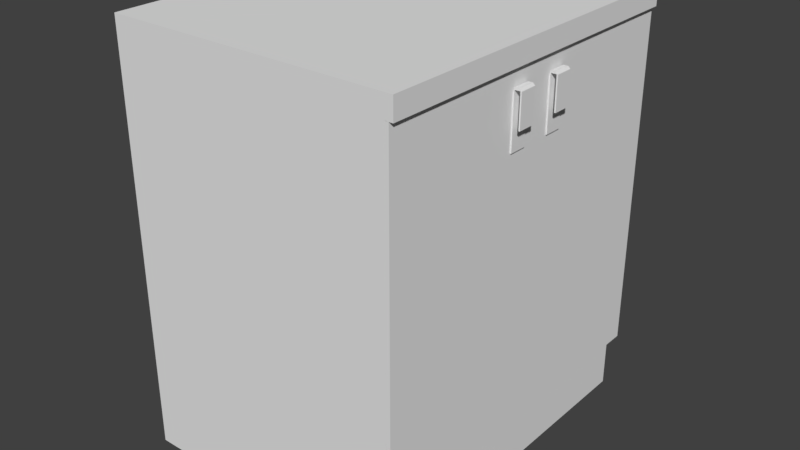 # Source: Counter.blend  (saved by Blender 2.78.0; exported with 4.5.12 LTS)
import bpy
from mathutils import Matrix  # noqa: F401  (used for matrix-valued properties, if any)

bpy.ops.wm.read_factory_settings(use_empty=True)
scene = bpy.context.scene
scene.name = 'Scene'

# ---- collections
col_collection_1 = bpy.data.collections.new('Collection 1'); scene.collection.children.link(col_collection_1)

# ---- materials (node trees are filled in below, after node groups)
mat_countertoptex = bpy.data.materials.new('CounterTopTex')
mat_countertoptex.alpha_threshold = 0.0
mat_countertoptex.use_transparent_shadow = False
mat_countertoptex.roughness = 0.5
mat_counterdoortex = bpy.data.materials.new('CounterDoorTex')
mat_counterdoortex.alpha_threshold = 0.0
mat_counterdoortex.use_transparent_shadow = False
mat_counterdoortex.roughness = 0.5
mat_counterhandletex = bpy.data.materials.new('CounterHandleTex')
mat_counterhandletex.alpha_threshold = 0.0
mat_counterhandletex.use_transparent_shadow = False
mat_counterhandletex.roughness = 0.5

# ---- node groups
ng_auto_smooth = bpy.data.node_groups.new('Auto Smooth', 'GeometryNodeTree')
_s = ng_auto_smooth.interface.new_socket(name='Geometry', in_out='OUTPUT', socket_type='NodeSocketGeometry')
_s = ng_auto_smooth.interface.new_socket(name='Geometry', in_out='INPUT', socket_type='NodeSocketGeometry')
_s = ng_auto_smooth.interface.new_socket(name='Angle', in_out='INPUT', socket_type='NodeSocketFloat')
_s.subtype = 'ANGLE'
_s.min_value = 0.0
_s.max_value = 3.142
ng_auto_smooth.is_modifier = True
_N = ng_auto_smooth.nodes; _L = ng_auto_smooth.links
n0 = _N.new('NodeGroupOutput'); n0.name = 'Group Output'; n0.location = (480, -100)
n1 = _N.new('NodeGroupInput'); n1.name = 'Group Input'; n1.location = (-420, -300)
n2 = _N.new('NodeGroupInput'); n2.name = 'Group Input.001'; n2.location = (-60, -100)
n3 = _N.new('GeometryNodeSetShadeSmooth'); n3.name = 'Set Shade Smooth'; n3.location = (120, -100)
n3.domain = 'EDGE'
n4 = _N.new('GeometryNodeSetShadeSmooth'); n4.name = 'Set Shade Smooth.001'; n4.location = (300, -100)
n5 = _N.new('GeometryNodeInputMeshEdgeAngle'); n5.name = 'Edge Angle'; n5.location = (-420, -220)
n6 = _N.new('GeometryNodeInputEdgeSmooth'); n6.name = 'Is Edge Smooth'; n6.location = (-60, -160)
n7 = _N.new('GeometryNodeInputShadeSmooth'); n7.name = 'Is Face Smooth'; n7.location = (-240, -340)
n8 = _N.new('FunctionNodeBooleanMath'); n8.name = 'Boolean Math'; n8.location = (-60, -220)
n9 = _N.new('FunctionNodeCompare'); n9.name = 'Compare'; n9.location = (-240, -180)
n9.operation = 'LESS_EQUAL'
_L.new(n5.outputs[0], n9.inputs[0])
_L.new(n4.outputs[0], n0.inputs[0])
_L.new(n1.outputs[1], n9.inputs[1])
_L.new(n9.outputs[0], n8.inputs[0])
_L.new(n7.outputs[0], n8.inputs[1])
_L.new(n2.outputs[0], n3.inputs[0])
_L.new(n6.outputs[0], n3.inputs[1])
_L.new(n3.outputs[0], n4.inputs[0])
_L.new(n8.outputs[0], n3.inputs[2])
n0.is_active_output = True

# ---- material node trees

# ---- world
world_world = bpy.data.worlds.new('World'); scene.world = world_world
world_world.color = (0.05088, 0.05088, 0.05088)
world_world.use_sun_shadow = False
world_world.sun_shadow_jitter_overblur = 0.0
world_world.cycles.sampling_method = 'MANUAL'

# ---- meshes
me_plane = bpy.data.meshes.new('Plane')
me_plane.from_pydata([(-100.0, -100.0, 0.0), (100.0, -100.0, 0.0), (-100.0, 100.0, 0.0), (100.0, 100.0, 0.0), (-100.0, -100.0, 15.0), (100.0, -100.0, 15.0), (-100.0, 100.0, 15.0), (100.0, 100.0, 15.0), (-100.0, 100.0, 100.0), (-100.0, -100.0, 100.0), (100.0, -100.0, 100.0), (100.0, 100.0, 100.0), (-100.0, 100.0, 105.0), (-100.0, -100.0, 105.0), (100.0, -100.0, 105.0), (100.0, 100.0, 105.0), (105.0, -100.0, 15.0), (105.0, 100.0, 15.0), (105.0, -100.0, 100.0), (105.0, 100.0, 100.0), (105.0, -100.0, 105.0), (105.0, 100.0, 105.0), (111.0, -100.0, 105.0), (111.0, 100.0, 105.0), (111.0, 100.0, 100.0), (111.0, -100.0, 100.0)], [], [(0, 2, 3, 1), (1, 3, 7, 5), (2, 0, 4, 6), (3, 2, 6, 7), (0, 1, 5, 4), (6, 4, 9, 8), (7, 6, 8, 11), (4, 5, 10, 9), (13, 14, 15, 12), (8, 9, 13, 12), (11, 8, 12, 15), (9, 10, 14, 13), (11, 15, 21, 19), (7, 11, 19, 17), (16, 17, 19, 18), (20, 18, 25, 22), (15, 14, 20, 21), (5, 7, 17, 16), (10, 5, 16, 18), (14, 10, 18, 20), (22, 25, 24, 23), (21, 20, 22, 23), (18, 19, 24, 25), (19, 21, 23, 24)])
_uv = me_plane.uv_layers.new(name='UVMap')
_uv.uv.foreach_set('vector', [0.9524, 0.4866, 0.4762, 0.4866, 0.4762, 1.114e-07, 0.9524, 0.0, 0.9881, 0.0, 0.9881, 0.4866, 0.9524, 0.4866, 0.9524, 1.856e-08, 0.2381, 0.5134, 0.2381, 1.0, 0.2024, 1.0, 0.2024, 0.5134, 0.9762, 0.5134, 0.9762, 1.0, 0.9405, 1.0, 0.9405, 0.5134, 0.4762, 1.0, 0.4762, 0.5134, 0.5119, 0.5134, 0.5119, 1.0, 0.2024, 0.5134, 0.2024, 1.0, 3.633e-08, 1.0, 0.0, 0.5134, 0.9405, 0.5134, 0.9405, 1.0, 0.7381, 1.0, 0.7381, 0.5134, 0.5119, 1.0, 0.5119, 0.5134, 0.7143, 0.5134, 0.7143, 1.0, 1.09e-07, 0.5134, 0.0, 0.02672, 0.4762, 0.02671, 0.4762, 0.5134, 0.4666, 0.5134, 0.4666, 1.0, 0.4547, 1.0, 0.4547, 0.5134, 0.7381, 0.5134, 0.7381, 1.0, 0.7262, 1.0, 0.7262, 0.5134, 0.7143, 1.0, 0.7143, 0.5134, 0.7262, 0.5134, 0.7262, 1.0, 0.7381, 0.5134, 0.7262, 0.5134, 0.7262, 0.5012, 0.7381, 0.5012, 0.9405, 0.5134, 0.7381, 0.5134, 0.7381, 0.5012, 0.9405, 0.5012, 0.4405, 0.5134, 0.4405, 1.0, 0.2381, 1.0, 0.2381, 0.5134, 0.7262, 0.5012, 0.7143, 0.5012, 0.7143, 0.4866, 0.7262, 0.4866, 0.4762, 0.02671, 0.0, 0.02672, 0.0, 0.01455, 0.4762, 0.01455, 0.9881, 0.4866, 0.9881, 0.0, 1.0, 0.0, 1.0, 0.4866, 0.7143, 0.5134, 0.5119, 0.5134, 0.5119, 0.5012, 0.7143, 0.5012, 0.7262, 0.5134, 0.7143, 0.5134, 0.7143, 0.5012, 0.7262, 0.5012, 0.9762, 0.4866, 0.9881, 0.4866, 0.9881, 0.9733, 0.9762, 0.9733, 0.4762, 0.01455, 0.0, 0.01455, 0.0, 1.114e-07, 0.4762, 0.0, 0.4405, 1.0, 0.4405, 0.5134, 0.4547, 0.5134, 0.4547, 1.0, 0.7381, 0.5012, 0.7262, 0.5012, 0.7262, 0.4866, 0.7381, 0.4866])
me_plane.materials.append(mat_countertoptex)
me_plane.use_remesh_preserve_volume = False
me_plane.use_remesh_preserve_attributes = False
me_plane.use_mirror_vertex_groups = False
me_plane.update()
me_plane_002 = bpy.data.meshes.new('Plane.002')
me_plane_002.from_pydata([(-100.0, -100.0, 0.0), (100.0, -100.0, 0.0), (-100.0, 100.0, 0.0), (100.0, 100.0, 0.0), (-100.0, 100.0, 1.55), (-100.0, -100.0, 1.55), (100.0, -100.0, 1.55), (100.0, 100.0, 1.55)], [], [(0, 2, 3, 1), (5, 6, 7, 4), (1, 3, 7, 6), (2, 0, 5, 4), (3, 2, 4, 7), (0, 1, 6, 5)])
_uv = me_plane_002.uv_layers.new(name='UVMap')
_uv.uv.foreach_set('vector', [0.9699, 0.5, 2.22e-07, 0.5, 0.0, 1.144e-07, 0.9699, 0.0, 2.22e-07, 1.0, 0.0, 0.5, 0.9699, 0.5, 0.9699, 1.0, 0.9774, 0.0, 0.9774, 0.5, 0.9699, 0.5, 0.9699, 0.0, 1.0, 0.0, 1.0, 0.5, 0.9925, 0.5, 0.9925, 0.0, 0.9925, 0.0, 0.9925, 0.5, 0.985, 0.5, 0.985, 0.0, 0.9774, 0.5, 0.9774, 0.0, 0.985, 0.0, 0.985, 0.5])
me_plane_002.materials.append(mat_counterdoortex)
me_plane_002.use_remesh_preserve_volume = False
me_plane_002.use_remesh_preserve_attributes = False
me_plane_002.use_mirror_vertex_groups = False
me_plane_002.update()
me_plane_004 = bpy.data.meshes.new('Plane.004')
me_plane_004.from_pydata([(-23.89, -100.0, -1.462), (76.11, -100.0, -1.462), (-23.89, 100.0, -1.462), (76.11, 100.0, -1.462), (-23.89, 100.0, -0.9623), (-23.89, -100.0, -0.9623), (76.11, -100.0, -0.9623), (76.11, 100.0, -0.9623), (-31.97, 100.0, -0.8516), (-31.97, -100.0, -0.8516), (-27.97, 100.0, -0.851), (-27.97, -100.0, -0.851), (-31.97, 100.0, 0.7646), (-31.97, -100.0, 0.7646), (-27.97, 100.0, 0.7651), (-27.97, -100.0, 0.7651), (-27.96, 100.0, 1.506), (-27.96, -100.0, 1.506), (-27.97, 100.0, 1.006), (-27.97, -100.0, 1.006), (35.7, 100.0, 1.505), (35.7, -100.0, 1.505), (35.69, 100.0, 1.005), (35.69, -100.0, 1.005)], [], [(0, 2, 3, 1), (5, 6, 7, 4), (3, 2, 4, 7), (0, 1, 6, 5), (1, 3, 7, 6), (4, 2, 8, 10), (10, 8, 12, 14), (5, 4, 10, 11), (2, 0, 9, 8), (0, 5, 11, 9), (13, 15, 19, 17), (8, 9, 13, 12), (9, 11, 15, 13), (11, 10, 14, 15), (18, 16, 20, 22), (15, 14, 18, 19), (14, 12, 16, 18), (12, 13, 17, 16), (20, 21, 23, 22), (16, 17, 21, 20), (17, 19, 23, 21), (19, 18, 22, 23)])
_uv = me_plane_004.uv_layers.new(name='UVMap')
_uv.uv.foreach_set('vector', [0.2874, 0.0, 0.2874, 0.6492, 8.774e-08, 0.6492, 0.0, 4.953e-08, 0.5747, 0.6492, 0.2874, 0.6492, 0.2874, 4.953e-08, 0.5747, 0.0, 0.008541, 1.0, 0.008535, 0.6754, 0.009972, 0.6754, 0.009979, 1.0, 0.0, 0.9738, 6.604e-06, 0.6492, 0.001444, 0.6492, 0.001438, 0.9738, 1.0, 0.0, 1.0, 0.6492, 0.9986, 0.6492, 0.9986, 0.0, 0.009972, 0.6754, 0.008535, 0.6754, 0.01029, 0.6492, 0.01029, 0.6622, 0.01029, 0.6622, 0.01029, 0.6492, 0.01494, 0.6492, 0.01494, 0.6622, 0.9638, 0.6492, 0.9638, 0.0, 0.9755, 2.476e-08, 0.9755, 0.6492, 0.9638, 0.0, 0.9638, 0.6492, 0.9406, 0.6492, 0.9406, 0.0, 0.0, 0.9738, 0.001438, 0.9738, 0.001757, 0.987, 0.001755, 1.0, 0.006402, 1.0, 0.006404, 0.987, 0.007097, 0.987, 0.008535, 0.987, 0.9925, 0.6492, 0.9925, 0.0, 0.9971, 0.0, 0.9971, 0.6492, 0.001755, 1.0, 0.001757, 0.987, 0.006404, 0.987, 0.006402, 1.0, 0.9925, 0.0, 0.9925, 0.6492, 0.9878, 0.6492, 0.9878, 0.0, 0.01563, 0.6622, 0.01707, 0.6622, 0.01707, 0.8688, 0.01563, 0.8688, 0.9878, 0.0, 0.9878, 0.6492, 0.9871, 0.6492, 0.9871, 0.0, 0.01494, 0.6622, 0.01494, 0.6492, 0.01707, 0.6622, 0.01563, 0.6622, 0.9871, 0.0, 0.9871, 0.6492, 0.9755, 0.6492, 0.9755, 4.953e-08, 0.9971, 0.6492, 0.9971, 0.0, 0.9986, 0.0, 0.9986, 0.6492, 0.9406, 0.0, 0.9406, 0.6492, 0.7577, 0.6492, 0.7577, 2.476e-08, 0.008535, 0.987, 0.007097, 0.987, 0.007097, 0.7804, 0.008535, 0.7803, 0.5747, 0.6492, 0.5747, 2.476e-08, 0.7577, 0.0, 0.7577, 0.6492])
me_plane_004.materials.append(mat_counterhandletex)
me_plane_004.use_remesh_preserve_volume = False
me_plane_004.use_remesh_preserve_attributes = False
me_plane_004.use_mirror_vertex_groups = False
me_plane_004.update()
me_plane_001 = bpy.data.meshes.new('Plane.001')
me_plane_001.from_pydata([(-100.0, -100.0, 0.0), (100.0, -100.0, 0.0), (-100.0, 100.0, 0.0), (100.0, 100.0, 0.0), (-100.0, 100.0, 1.55), (-100.0, -100.0, 1.55), (100.0, -100.0, 1.55), (100.0, 100.0, 1.55)], [], [(0, 2, 3, 1), (5, 6, 7, 4), (1, 3, 7, 6), (2, 0, 5, 4), (3, 2, 4, 7), (0, 1, 6, 5)])
_uv = me_plane_001.uv_layers.new(name='UVMap')
_uv.uv.foreach_set('vector', [0.9699, 0.5, 2.22e-07, 0.5, 0.0, 1.144e-07, 0.9699, 0.0, 2.22e-07, 1.0, 0.0, 0.5, 0.9699, 0.5, 0.9699, 1.0, 0.9774, 0.0, 0.9774, 0.5, 0.9699, 0.5, 0.9699, 0.0, 1.0, 0.0, 1.0, 0.5, 0.9925, 0.5, 0.9925, 0.0, 0.9925, 0.0, 0.9925, 0.5, 0.985, 0.5, 0.985, 0.0, 0.9774, 0.5, 0.9774, 0.0, 0.985, 0.0, 0.985, 0.5])
me_plane_001.materials.append(mat_counterdoortex)
me_plane_001.use_remesh_preserve_volume = False
me_plane_001.use_remesh_preserve_attributes = False
me_plane_001.use_mirror_vertex_groups = False
me_plane_001.update()
me_plane_003 = bpy.data.meshes.new('Plane.003')
me_plane_003.from_pydata([(-23.89, -100.0, -1.462), (76.11, -100.0, -1.462), (-23.89, 100.0, -1.462), (76.11, 100.0, -1.462), (-23.89, 100.0, -0.9623), (-23.89, -100.0, -0.9623), (76.11, -100.0, -0.9623), (76.11, 100.0, -0.9623), (-31.97, 100.0, -0.8516), (-31.97, -100.0, -0.8516), (-27.97, 100.0, -0.851), (-27.97, -100.0, -0.851), (-31.97, 100.0, 0.7646), (-31.97, -100.0, 0.7646), (-27.97, 100.0, 0.7651), (-27.97, -100.0, 0.7651), (-27.96, 100.0, 1.506), (-27.96, -100.0, 1.506), (-27.97, 100.0, 1.006), (-27.97, -100.0, 1.006), (35.7, 100.0, 1.505), (35.7, -100.0, 1.505), (35.69, 100.0, 1.005), (35.69, -100.0, 1.005)], [], [(0, 2, 3, 1), (5, 6, 7, 4), (3, 2, 4, 7), (0, 1, 6, 5), (1, 3, 7, 6), (4, 2, 8, 10), (10, 8, 12, 14), (5, 4, 10, 11), (2, 0, 9, 8), (0, 5, 11, 9), (13, 15, 19, 17), (8, 9, 13, 12), (9, 11, 15, 13), (11, 10, 14, 15), (18, 16, 20, 22), (15, 14, 18, 19), (14, 12, 16, 18), (12, 13, 17, 16), (20, 21, 23, 22), (16, 17, 21, 20), (17, 19, 23, 21), (19, 18, 22, 23)])
_uv = me_plane_003.uv_layers.new(name='UVMap')
_uv.uv.foreach_set('vector', [0.2874, 0.0, 0.2874, 0.6492, 8.774e-08, 0.6492, 0.0, 4.953e-08, 0.5747, 0.6492, 0.2874, 0.6492, 0.2874, 4.953e-08, 0.5747, 0.0, 0.008541, 1.0, 0.008535, 0.6754, 0.009972, 0.6754, 0.009979, 1.0, 0.0, 0.9738, 6.604e-06, 0.6492, 0.001444, 0.6492, 0.001438, 0.9738, 1.0, 0.0, 1.0, 0.6492, 0.9986, 0.6492, 0.9986, 0.0, 0.009972, 0.6754, 0.008535, 0.6754, 0.01029, 0.6492, 0.01029, 0.6622, 0.01029, 0.6622, 0.01029, 0.6492, 0.01494, 0.6492, 0.01494, 0.6622, 0.9638, 0.6492, 0.9638, 0.0, 0.9755, 2.476e-08, 0.9755, 0.6492, 0.9638, 0.0, 0.9638, 0.6492, 0.9406, 0.6492, 0.9406, 0.0, 0.0, 0.9738, 0.001438, 0.9738, 0.001757, 0.987, 0.001755, 1.0, 0.006402, 1.0, 0.006404, 0.987, 0.007097, 0.987, 0.008535, 0.987, 0.9925, 0.6492, 0.9925, 0.0, 0.9971, 0.0, 0.9971, 0.6492, 0.001755, 1.0, 0.001757, 0.987, 0.006404, 0.987, 0.006402, 1.0, 0.9925, 0.0, 0.9925, 0.6492, 0.9878, 0.6492, 0.9878, 0.0, 0.01563, 0.6622, 0.01707, 0.6622, 0.01707, 0.8688, 0.01563, 0.8688, 0.9878, 0.0, 0.9878, 0.6492, 0.9871, 0.6492, 0.9871, 0.0, 0.01494, 0.6622, 0.01494, 0.6492, 0.01707, 0.6622, 0.01563, 0.6622, 0.9871, 0.0, 0.9871, 0.6492, 0.9755, 0.6492, 0.9755, 4.953e-08, 0.9971, 0.6492, 0.9971, 0.0, 0.9986, 0.0, 0.9986, 0.6492, 0.9406, 0.0, 0.9406, 0.6492, 0.7577, 0.6492, 0.7577, 2.476e-08, 0.008535, 0.987, 0.007097, 0.987, 0.007097, 0.7804, 0.008535, 0.7803, 0.5747, 0.6492, 0.5747, 2.476e-08, 0.7577, 0.0, 0.7577, 0.6492])
me_plane_003.materials.append(mat_counterhandletex)
me_plane_003.use_remesh_preserve_volume = False
me_plane_003.use_remesh_preserve_attributes = False
me_plane_003.use_mirror_vertex_groups = False
me_plane_003.update()

# ---- objects
ob_counter = bpy.data.objects.new('Counter', me_plane)
ob_counterrightdoor = bpy.data.objects.new('CounterRightDoor', me_plane_002)
ob_handle_001 = bpy.data.objects.new('Handle.001', me_plane_004)
ob_counterleftdoor = bpy.data.objects.new('CounterLeftDoor', me_plane_001)
ob_handle = bpy.data.objects.new('Handle', me_plane_003)

# ---- transforms, parenting, visibility, modifiers, constraints
ob_counter.location = (0.0, 0.0, 0.0)
ob_counter.scale = (0.3081, 0.4, 0.9048)
ob_counter.lineart.crease_threshold = 0.0
_m = ob_counter.modifiers.new('Auto Smooth', 'NODES')
_m.node_group = ng_auto_smooth
_gi = [s.identifier for s in ng_auto_smooth.interface.items_tree if s.item_type == 'SOCKET' and s.in_out == 'INPUT']
_m[_gi[1]] = 0.5236  # Angle
ob_counterrightdoor.parent = ob_counter
ob_counterrightdoor.matrix_parent_inverse = Matrix(((2.0, 0.0, 0.0, -100.0), (0.0, 2.0, 0.0, -100.0), (0.0, 0.0, 1.0, -0.0), (0.0, 0.0, 0.0, 1.0)))
ob_counterrightdoor.location = (102.5, 75.0, 57.51)
ob_counterrightdoor.rotation_euler = (0.0, 1.571, 0.0)
ob_counterrightdoor.scale = (0.425, 0.25, 1.0)
ob_counterrightdoor.lineart.crease_threshold = 0.0
_m = ob_counterrightdoor.modifiers.new('Auto Smooth', 'NODES')
_m.node_group = ng_auto_smooth
_gi = [s.identifier for s in ng_auto_smooth.interface.items_tree if s.item_type == 'SOCKET' and s.in_out == 'INPUT']
_m[_gi[1]] = 0.5236  # Angle
ob_handle_001.parent = ob_counterrightdoor
ob_handle_001.matrix_parent_inverse = Matrix(((-1.402e-07, 0.0, -2.353, 135.3), (0.0, 4.0, -0.0, -300.0), (1.0, 0.0, -4.371e-08, -102.5), (0.0, 0.0, 0.0, 1.0)))
ob_handle_001.location = (105.5, 57.0, 92.01)
ob_handle_001.rotation_euler = (0.0, 1.571, 0.0)
ob_handle_001.scale = (0.125, 0.025, 1.0)
ob_handle_001.lineart.crease_threshold = 0.0
_m = ob_handle_001.modifiers.new('Auto Smooth', 'NODES')
_m.node_group = ng_auto_smooth
_gi = [s.identifier for s in ng_auto_smooth.interface.items_tree if s.item_type == 'SOCKET' and s.in_out == 'INPUT']
_m[_gi[1]] = 0.5236  # Angle
ob_counterleftdoor.parent = ob_counter
ob_counterleftdoor.matrix_parent_inverse = Matrix(((2.0, 0.0, 0.0, -100.0), (0.0, 2.0, 0.0, -100.0), (0.0, 0.0, 1.0, -0.0), (0.0, 0.0, 0.0, 1.0)))
ob_counterleftdoor.location = (102.5, 25.0, 57.51)
ob_counterleftdoor.rotation_euler = (0.0, 1.571, 0.0)
ob_counterleftdoor.scale = (0.425, 0.25, 1.0)
ob_counterleftdoor.lineart.crease_threshold = 0.0
_m = ob_counterleftdoor.modifiers.new('Auto Smooth', 'NODES')
_m.node_group = ng_auto_smooth
_gi = [s.identifier for s in ng_auto_smooth.interface.items_tree if s.item_type == 'SOCKET' and s.in_out == 'INPUT']
_m[_gi[1]] = 0.5236  # Angle
ob_handle.parent = ob_counterleftdoor
ob_handle.matrix_parent_inverse = Matrix(((-1.26e-07, 0.0, -2.353, 135.3), (-2.608e-08, 4.0, 0.0, -100.0), (1.0, 0.0, 0.0, -102.5), (0.0, 0.0, 0.0, 1.0)))
ob_handle.location = (105.5, 43.0, 92.01)
ob_handle.rotation_euler = (0.0, 1.571, 0.0)
ob_handle.scale = (0.125, 0.025, 1.0)
ob_handle.lineart.crease_threshold = 0.0
_m = ob_handle.modifiers.new('Auto Smooth', 'NODES')
_m.node_group = ng_auto_smooth
_gi = [s.identifier for s in ng_auto_smooth.interface.items_tree if s.item_type == 'SOCKET' and s.in_out == 'INPUT']
_m[_gi[1]] = 0.5236  # Angle

# ---- collection membership
col_collection_1.objects.link(ob_counter)
col_collection_1.objects.link(ob_counterrightdoor)
col_collection_1.objects.link(ob_handle_001)
col_collection_1.objects.link(ob_counterleftdoor)
col_collection_1.objects.link(ob_handle)

# ---- scene / render settings (as saved in the file)
scene.frame_start = 1; scene.frame_end = 250; scene.frame_set(1)
scene.render.engine = 'BLENDER_EEVEE_NEXT'
scene.render.resolution_percentage = 50
scene.render.dither_intensity = 0.0
scene.cycles.use_denoising = False
scene.cycles.samples = 128
scene.cycles.sampling_pattern = 'TABULATED_SOBOL'
scene.cycles.light_sampling_threshold = 0.0
scene.cycles.use_adaptive_sampling = False
scene.cycles.use_light_tree = False
scene.cycles.blur_glossy = 0.0
scene.cycles.sample_clamp_indirect = 0.0
scene.view_settings.view_transform = 'Standard'
scene.unit_settings.scale_length = 0.01
bpy.context.view_layer.update()

# ---- added for rendering (the .blend has no active camera and no usable light): camera, sun
cam_auto = bpy.data.cameras.new('AutoCamera')
cam_auto.lens = 50.0
cam_auto.sensor_width = 36.0
cam_auto.clip_end = 2283.06
ob_auto_camera = bpy.data.objects.new('AutoCamera', cam_auto)
scene.collection.objects.link(ob_auto_camera)
ob_auto_camera.location = (132.237, -156.108, 151.572)
ob_auto_camera.rotation_euler = (1.09748, -7.21219e-08, 0.694738)
scene.camera = ob_auto_camera
light_auto_sun = bpy.data.lights.new('AutoSun', 'SUN')
light_auto_sun.energy = 3.0
light_auto_sun.angle = 0.0523599
ob_auto_sun = bpy.data.objects.new('AutoSun', light_auto_sun)
scene.collection.objects.link(ob_auto_sun)
ob_auto_sun.rotation_euler = (0.872665, 0.174533, 0.523599)
bpy.context.view_layer.update()
